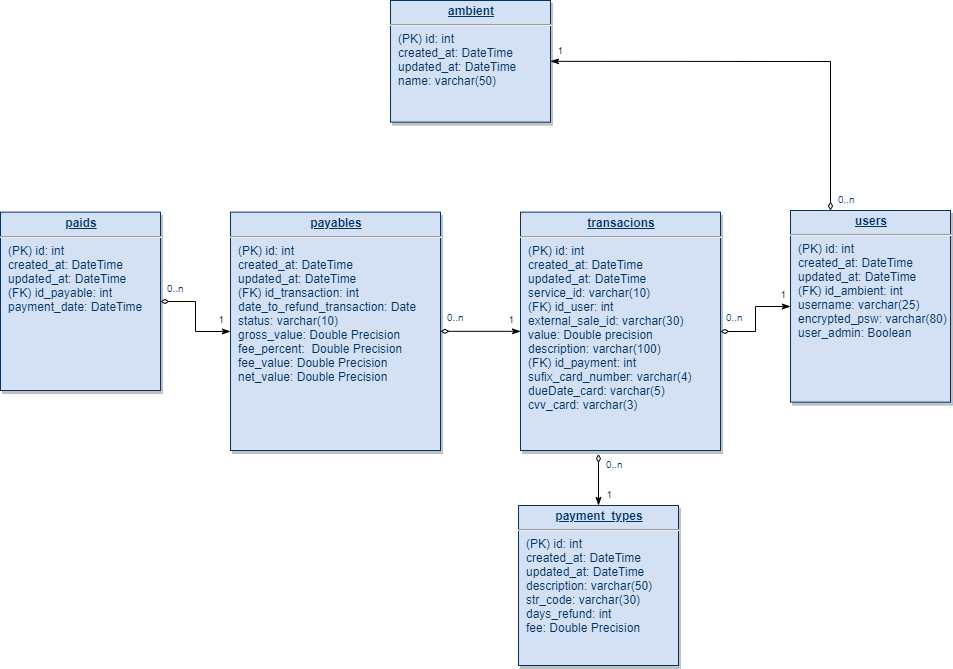

The diagram above was exported from draw.io. Its source (the exported page's mxGraphModel, read from the mxfile embedded in the PNG):
<mxGraphModel dx="1934" dy="1570" grid="1" gridSize="10" guides="1" tooltips="1" connect="1" arrows="1" fold="1" page="1" pageScale="1" pageWidth="826" pageHeight="1169" background="#ffffff" math="0" shadow="0">
  <root>
    <mxCell id="0" />
    <mxCell id="1" parent="0" />
    <mxCell id="4Z6Cmlhuo9CWwJeZlvk8-125" style="edgeStyle=orthogonalEdgeStyle;rounded=0;orthogonalLoop=1;jettySize=auto;html=1;exitX=0.25;exitY=0;exitDx=0;exitDy=0;entryX=1;entryY=0.5;entryDx=0;entryDy=0;startArrow=diamondThin;startFill=0;startSize=6;endArrow=classicThin;endFill=1;endSize=6;" parent="1" source="19" target="4Z6Cmlhuo9CWwJeZlvk8-124" edge="1">
      <mxGeometry relative="1" as="geometry" />
    </mxCell>
    <mxCell id="19" value="&lt;p style=&quot;margin: 0px ; margin-top: 4px ; text-align: center ; text-decoration: underline&quot;&gt;&lt;strong&gt;users&lt;/strong&gt;&lt;/p&gt;&lt;hr&gt;&lt;p style=&quot;margin: 0px ; margin-left: 8px&quot;&gt;(PK) id: int&lt;br&gt;created_at: DateTime&lt;/p&gt;&lt;p style=&quot;margin: 0px ; margin-left: 8px&quot;&gt;updated_at: DateTime&lt;/p&gt;&lt;p style=&quot;margin: 0px ; margin-left: 8px&quot;&gt;(FK) id_ambient: int&lt;/p&gt;&lt;p style=&quot;margin: 0px ; margin-left: 8px&quot;&gt;username: varchar(25)&lt;/p&gt;&lt;p style=&quot;margin: 0px ; margin-left: 8px&quot;&gt;encrypted_psw: varchar(80)&lt;/p&gt;&lt;p style=&quot;margin: 0px ; margin-left: 8px&quot;&gt;user_admin: Boolean&lt;/p&gt;" style="verticalAlign=top;align=left;overflow=fill;fontSize=12;fontFamily=Helvetica;html=1;strokeColor=#003366;shadow=1;fillColor=#D4E1F5;fontColor=#003366" parent="1" vertex="1">
      <mxGeometry x="310" y="20" width="160" height="191.64" as="geometry" />
    </mxCell>
    <mxCell id="21" value="&lt;p style=&quot;margin: 0px ; margin-top: 4px ; text-align: center ; text-decoration: underline&quot;&gt;&lt;strong&gt;payment_types&lt;/strong&gt;&lt;/p&gt;&lt;hr&gt;&lt;p style=&quot;margin: 0px ; margin-left: 8px&quot;&gt;(PK) id: int&lt;/p&gt;&lt;p style=&quot;margin: 0px 0px 0px 8px&quot;&gt;created_at: DateTime&lt;/p&gt;&lt;p style=&quot;margin: 0px 0px 0px 8px&quot;&gt;updated_at: DateTime&lt;/p&gt;&lt;p style=&quot;margin: 0px 0px 0px 8px&quot;&gt;description: varchar(50)&lt;/p&gt;&lt;p style=&quot;margin: 0px 0px 0px 8px&quot;&gt;str_code: varchar(30)&lt;/p&gt;&lt;p style=&quot;margin: 0px 0px 0px 8px&quot;&gt;days_refund: int&lt;/p&gt;&lt;p style=&quot;margin: 0px ; margin-left: 8px&quot;&gt;fee: Double Precision&lt;/p&gt;" style="verticalAlign=top;align=left;overflow=fill;fontSize=12;fontFamily=Helvetica;html=1;strokeColor=#003366;shadow=1;fillColor=#D4E1F5;fontColor=#003366" parent="1" vertex="1">
      <mxGeometry x="38.00000000000002" y="314.99999999999983" width="160" height="160" as="geometry" />
    </mxCell>
    <mxCell id="4Z6Cmlhuo9CWwJeZlvk8-121" value="" style="edgeStyle=orthogonalEdgeStyle;rounded=0;orthogonalLoop=1;jettySize=auto;html=1;startArrow=diamondThin;startFill=0;startSize=6;endArrow=classicThin;endFill=1;endSize=6;" parent="1" source="23" target="25" edge="1">
      <mxGeometry relative="1" as="geometry" />
    </mxCell>
    <mxCell id="23" value="&lt;p style=&quot;margin: 0px ; margin-top: 4px ; text-align: center ; text-decoration: underline&quot;&gt;&lt;strong&gt;payables&lt;/strong&gt;&lt;/p&gt;&lt;hr&gt;&lt;p style=&quot;margin: 0px ; margin-left: 8px&quot;&gt;(PK) id: int&lt;/p&gt;&lt;p style=&quot;margin: 0px 0px 0px 8px&quot;&gt;created_at: DateTime&lt;/p&gt;&lt;p style=&quot;margin: 0px 0px 0px 8px&quot;&gt;updated_at: DateTime&lt;/p&gt;&lt;p style=&quot;margin: 0px ; margin-left: 8px&quot;&gt;(FK) id_transaction:&lt;span&gt;&amp;nbsp;int&lt;/span&gt;&lt;/p&gt;&lt;p style=&quot;margin: 0px ; margin-left: 8px&quot;&gt;&lt;span&gt;date_to_refund_transaction: Date&lt;/span&gt;&lt;/p&gt;&lt;p style=&quot;margin: 0px ; margin-left: 8px&quot;&gt;&lt;span&gt;status: varchar(10)&lt;/span&gt;&lt;/p&gt;&lt;p style=&quot;margin: 0px ; margin-left: 8px&quot;&gt;&lt;span&gt;gross_value: Double Precision&lt;/span&gt;&lt;/p&gt;&lt;p style=&quot;margin: 0px ; margin-left: 8px&quot;&gt;&lt;span&gt;fee_percent:&amp;nbsp; Double Precision&lt;/span&gt;&lt;/p&gt;&lt;p style=&quot;margin: 0px ; margin-left: 8px&quot;&gt;&lt;span&gt;fee_value: Double Precision&lt;/span&gt;&lt;/p&gt;&lt;p style=&quot;margin: 0px ; margin-left: 8px&quot;&gt;&lt;span&gt;net_value: Double Precision&lt;/span&gt;&lt;/p&gt;&lt;p style=&quot;margin: 0px ; margin-left: 8px&quot;&gt;&lt;br&gt;&lt;/p&gt;&lt;p style=&quot;margin: 0px ; margin-left: 8px&quot;&gt;&lt;span style=&quot;color: rgba(0 , 0 , 0 , 0) ; font-family: monospace ; font-size: 0px&quot;&gt;%3CmxGraphModel%3E%3Croot%3E%3CmxCell%20id%3D%220%22%2F%3E%3CmxCell%20id%3D%221%22%20parent%3D%220%22%2F%3E%3CmxCell%20id%3D%222%22%20value%3D%220..n%22%20style%3D%22resizable%3D0%3Balign%3Dleft%3BverticalAlign%3Dtop%3BlabelBackgroundColor%3D%23ffffff%3BfontSize%3D10%3BstrokeColor%3D%23003366%3Bshadow%3D1%3BfillColor%3D%23D4E1F5%3BfontColor%3D%23003366%22%20connectable%3D%220%22%20vertex%3D%221%22%20parent%3D%221%22%3E%3CmxGeometry%20x%3D%22233.9999999999999%22%20y%3D%22114.57539999999995%22%20as%3D%22geometry%22%3E%3CmxPoint%20x%3D%2210%22%20as%3D%22offset%22%2F%3E%3C%2FmxGeometry%3E%3C%2FmxCell%3E%3C%2Froot%3E%3C%2FmxGraphModel%3E&lt;/span&gt;&lt;br&gt;&lt;/p&gt;" style="verticalAlign=top;align=left;overflow=fill;fontSize=12;fontFamily=Helvetica;html=1;strokeColor=#003366;shadow=1;fillColor=#D4E1F5;fontColor=#003366" parent="1" vertex="1">
      <mxGeometry x="-250" y="21.64" width="210" height="238.36" as="geometry" />
    </mxCell>
    <mxCell id="4Z6Cmlhuo9CWwJeZlvk8-116" value="" style="edgeStyle=orthogonalEdgeStyle;rounded=0;orthogonalLoop=1;jettySize=auto;html=1;endArrow=classicThin;endFill=1;startArrow=diamondThin;startFill=0;" parent="1" source="25" target="19" edge="1">
      <mxGeometry relative="1" as="geometry" />
    </mxCell>
    <mxCell id="25" value="&lt;p style=&quot;margin: 0px ; margin-top: 4px ; text-align: center ; text-decoration: underline&quot;&gt;&lt;b&gt;transacions&lt;/b&gt;&lt;/p&gt;&lt;hr&gt;&lt;p style=&quot;margin: 0px ; margin-left: 8px&quot;&gt;(PK) id: int&lt;/p&gt;&lt;p style=&quot;margin: 0px ; margin-left: 8px&quot;&gt;created_at: DateTime&lt;/p&gt;&lt;p style=&quot;margin: 0px ; margin-left: 8px&quot;&gt;updated_at: DateTime&lt;/p&gt;&lt;p style=&quot;margin: 0px ; margin-left: 8px&quot;&gt;service_id: varchar(10)&lt;/p&gt;&lt;p style=&quot;margin: 0px ; margin-left: 8px&quot;&gt;(FK) id_user&lt;span&gt;: int&lt;/span&gt;&lt;/p&gt;&lt;p style=&quot;margin: 0px ; margin-left: 8px&quot;&gt;external_sale_id: varchar(30)&lt;/p&gt;&lt;p style=&quot;margin: 0px ; margin-left: 8px&quot;&gt;value: Double precision&lt;/p&gt;&lt;p style=&quot;margin: 0px ; margin-left: 8px&quot;&gt;description: varchar(100)&lt;/p&gt;&lt;p style=&quot;margin: 0px ; margin-left: 8px&quot;&gt;(FK) id_payment&lt;span&gt;: int&lt;/span&gt;&lt;/p&gt;&lt;p style=&quot;margin: 0px ; margin-left: 8px&quot;&gt;sufix_card_number: varchar(4&lt;span&gt;)&lt;/span&gt;&lt;/p&gt;&lt;p style=&quot;margin: 0px ; margin-left: 8px&quot;&gt;&lt;span&gt;dueDate_card: varchar(5)&lt;/span&gt;&lt;/p&gt;&lt;p style=&quot;margin: 0px ; margin-left: 8px&quot;&gt;&lt;span&gt;cvv_card: varchar(3)&lt;/span&gt;&lt;/p&gt;&lt;p style=&quot;margin: 0px ; margin-left: 8px&quot;&gt;&lt;span&gt;&lt;br&gt;&lt;/span&gt;&lt;/p&gt;&lt;p style=&quot;margin: 0px ; margin-left: 8px&quot;&gt;&lt;span&gt;&lt;br&gt;&lt;/span&gt;&lt;/p&gt;&lt;p style=&quot;margin: 0px ; margin-left: 8px&quot;&gt;&lt;br&gt;&lt;/p&gt;&lt;p style=&quot;margin: 0px ; margin-left: 8px&quot;&gt;&lt;br&gt;&lt;/p&gt;" style="verticalAlign=top;align=left;overflow=fill;fontSize=12;fontFamily=Helvetica;html=1;strokeColor=#003366;shadow=1;fillColor=#D4E1F5;fontColor=#003366" parent="1" vertex="1">
      <mxGeometry x="40" y="21.64" width="200" height="238.36" as="geometry" />
    </mxCell>
    <mxCell id="90" value="" style="endArrow=classicThin;endSize=6;startArrow=diamondThin;startSize=6;startFill=0;edgeStyle=orthogonalEdgeStyle;exitX=0.39;exitY=1.015;exitDx=0;exitDy=0;exitPerimeter=0;endFill=1;" parent="1" source="25" target="21" edge="1">
      <mxGeometry x="620" y="340" as="geometry">
        <mxPoint x="620" y="340" as="sourcePoint" />
        <mxPoint x="780" y="340" as="targetPoint" />
      </mxGeometry>
    </mxCell>
    <mxCell id="91" value="0..n" style="resizable=0;align=left;verticalAlign=top;labelBackgroundColor=#ffffff;fontSize=10;strokeColor=#003366;shadow=1;fillColor=#D4E1F5;fontColor=#003366" parent="90" connectable="0" vertex="1">
      <mxGeometry x="-1" relative="1" as="geometry">
        <mxPoint x="6" y="-2" as="offset" />
      </mxGeometry>
    </mxCell>
    <mxCell id="92" value="1" style="resizable=0;align=right;verticalAlign=top;labelBackgroundColor=#ffffff;fontSize=10;strokeColor=#003366;shadow=1;fillColor=#D4E1F5;fontColor=#003366" parent="90" connectable="0" vertex="1">
      <mxGeometry x="1" relative="1" as="geometry">
        <mxPoint x="15" y="-22.99999999999981" as="offset" />
      </mxGeometry>
    </mxCell>
    <mxCell id="4Z6Cmlhuo9CWwJeZlvk8-117" value="1" style="resizable=0;align=right;verticalAlign=top;labelBackgroundColor=#ffffff;fontSize=10;strokeColor=#003366;shadow=1;fillColor=#D4E1F5;fontColor=#003366" parent="1" connectable="0" vertex="1">
      <mxGeometry x="287" y="116.81540000000018" as="geometry">
        <mxPoint x="20" y="-24.99999999999981" as="offset" />
      </mxGeometry>
    </mxCell>
    <mxCell id="4Z6Cmlhuo9CWwJeZlvk8-118" value="0..n" style="resizable=0;align=left;verticalAlign=top;labelBackgroundColor=#ffffff;fontSize=10;strokeColor=#003366;shadow=1;fillColor=#D4E1F5;fontColor=#003366" parent="1" connectable="0" vertex="1">
      <mxGeometry x="233.9999999999999" y="114.57539999999995" as="geometry">
        <mxPoint x="10" as="offset" />
      </mxGeometry>
    </mxCell>
    <mxCell id="4Z6Cmlhuo9CWwJeZlvk8-128" value="" style="edgeStyle=orthogonalEdgeStyle;rounded=0;orthogonalLoop=1;jettySize=auto;html=1;startArrow=diamondThin;startFill=0;startSize=6;endArrow=classicThin;endFill=1;endSize=6;" parent="1" source="4Z6Cmlhuo9CWwJeZlvk8-120" target="23" edge="1">
      <mxGeometry relative="1" as="geometry" />
    </mxCell>
    <mxCell id="4Z6Cmlhuo9CWwJeZlvk8-120" value="&lt;p style=&quot;margin: 0px ; margin-top: 4px ; text-align: center ; text-decoration: underline&quot;&gt;&lt;strong&gt;paids&lt;/strong&gt;&lt;/p&gt;&lt;hr&gt;&lt;p style=&quot;margin: 0px ; margin-left: 8px&quot;&gt;(PK) id: int&lt;/p&gt;&lt;p style=&quot;margin: 0px 0px 0px 8px&quot;&gt;created_at: DateTime&lt;/p&gt;&lt;p style=&quot;margin: 0px 0px 0px 8px&quot;&gt;updated_at: DateTime&lt;/p&gt;&lt;p style=&quot;margin: 0px 0px 0px 8px&quot;&gt;(FK) id_payable: int&lt;/p&gt;&lt;p style=&quot;margin: 0px 0px 0px 8px&quot;&gt;payment_date: DateTime&lt;/p&gt;&lt;p style=&quot;margin: 0px 0px 0px 8px&quot;&gt;&lt;span style=&quot;color: rgba(0 , 0 , 0 , 0) ; font-family: monospace ; font-size: 0px&quot;&gt;(F%3CmxGraphModel%3E%3Croot%3E%3CmxCell%20id%3D%220%22%2F%3E%3CmxCell%20id%3D%221%22%20parent%3D%220%22%2F%3E%3CmxCell%20id%3D%222%22%20value%3D%220..n%22%20style%3D%22resizable%3D0%3Balign%3Dleft%3BverticalAlign%3Dtop%3BlabelBackgroundColor%3D%23ffffff%3BfontSize%3D10%3BstrokeColor%3D%23003366%3Bshadow%3D1%3BfillColor%3D%23D4E1F5%3BfontColor%3D%23003366%22%20connectable%3D%220%22%20vertex%3D%221%22%20parent%3D%221%22%3E%3CmxGeometry%20x%3D%22233.9999999999999%22%20y%3D%22114.57539999999995%22%20as%3D%22geometry%22%3E%3CmxPoint%20x%3D%2210%22%20as%3D%22offset%22%2F%3E%3C%2FmxGeometry%3E%3C%2FmxCell%3E%3C%2Froot%3E%3C%2FmxGraphModel%3E&lt;/span&gt;&lt;br&gt;&lt;/p&gt;" style="verticalAlign=top;align=left;overflow=fill;fontSize=12;fontFamily=Helvetica;html=1;strokeColor=#003366;shadow=1;fillColor=#D4E1F5;fontColor=#003366" parent="1" vertex="1">
      <mxGeometry x="-480" y="21.64" width="160" height="178.36" as="geometry" />
    </mxCell>
    <mxCell id="4Z6Cmlhuo9CWwJeZlvk8-122" value="1" style="resizable=0;align=right;verticalAlign=top;labelBackgroundColor=#ffffff;fontSize=10;strokeColor=#003366;shadow=1;fillColor=#D4E1F5;fontColor=#003366" parent="1" connectable="0" vertex="1">
      <mxGeometry x="15" y="141.57540000000017" as="geometry">
        <mxPoint x="20" y="-24.99999999999981" as="offset" />
      </mxGeometry>
    </mxCell>
    <mxCell id="4Z6Cmlhuo9CWwJeZlvk8-123" value="0..n" style="resizable=0;align=left;verticalAlign=top;labelBackgroundColor=#ffffff;fontSize=10;strokeColor=#003366;shadow=1;fillColor=#D4E1F5;fontColor=#003366" parent="1" connectable="0" vertex="1">
      <mxGeometry x="-45" y="114.57539999999995" as="geometry">
        <mxPoint x="10" as="offset" />
      </mxGeometry>
    </mxCell>
    <mxCell id="4Z6Cmlhuo9CWwJeZlvk8-124" value="&lt;p style=&quot;margin: 0px ; margin-top: 4px ; text-align: center ; text-decoration: underline&quot;&gt;&lt;strong&gt;ambient&lt;/strong&gt;&lt;/p&gt;&lt;hr&gt;&lt;p style=&quot;margin: 0px ; margin-left: 8px&quot;&gt;(PK) id: int&lt;br&gt;created_at: DateTime&lt;/p&gt;&lt;p style=&quot;margin: 0px ; margin-left: 8px&quot;&gt;updated_at: DateTime&lt;/p&gt;&lt;p style=&quot;margin: 0px ; margin-left: 8px&quot;&gt;name: varchar(50)&lt;/p&gt;" style="verticalAlign=top;align=left;overflow=fill;fontSize=12;fontFamily=Helvetica;html=1;strokeColor=#003366;shadow=1;fillColor=#D4E1F5;fontColor=#003366" parent="1" vertex="1">
      <mxGeometry x="-90" y="-190" width="160" height="121.64" as="geometry" />
    </mxCell>
    <mxCell id="4Z6Cmlhuo9CWwJeZlvk8-126" value="1" style="resizable=0;align=right;verticalAlign=top;labelBackgroundColor=#ffffff;fontSize=10;strokeColor=#003366;shadow=1;fillColor=#D4E1F5;fontColor=#003366" parent="1" connectable="0" vertex="1">
      <mxGeometry x="64" y="-127.18459999999982" as="geometry">
        <mxPoint x="20" y="-24.99999999999981" as="offset" />
      </mxGeometry>
    </mxCell>
    <mxCell id="4Z6Cmlhuo9CWwJeZlvk8-127" value="0..n" style="resizable=0;align=left;verticalAlign=top;labelBackgroundColor=#ffffff;fontSize=10;strokeColor=#003366;shadow=1;fillColor=#D4E1F5;fontColor=#003366" parent="1" connectable="0" vertex="1">
      <mxGeometry x="345.9999999999999" y="-3.424600000000055" as="geometry">
        <mxPoint x="10" as="offset" />
      </mxGeometry>
    </mxCell>
    <mxCell id="4Z6Cmlhuo9CWwJeZlvk8-129" value="0..n" style="resizable=0;align=left;verticalAlign=top;labelBackgroundColor=#ffffff;fontSize=10;strokeColor=#003366;shadow=1;fillColor=#D4E1F5;fontColor=#003366" parent="1" connectable="0" vertex="1">
      <mxGeometry x="-325" y="85.57539999999995" as="geometry">
        <mxPoint x="10" as="offset" />
      </mxGeometry>
    </mxCell>
    <mxCell id="4Z6Cmlhuo9CWwJeZlvk8-130" value="1" style="resizable=0;align=right;verticalAlign=top;labelBackgroundColor=#ffffff;fontSize=10;strokeColor=#003366;shadow=1;fillColor=#D4E1F5;fontColor=#003366" parent="1" connectable="0" vertex="1">
      <mxGeometry x="-275" y="141.57540000000017" as="geometry">
        <mxPoint x="20" y="-24.99999999999981" as="offset" />
      </mxGeometry>
    </mxCell>
  </root>
</mxGraphModel>